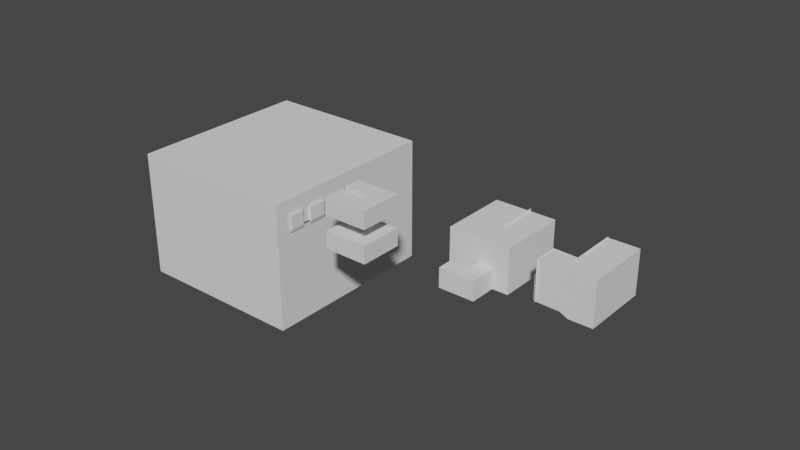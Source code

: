# Source: map01.blend  (saved by Blender 2.90.8; exported with 4.5.12 LTS)
import bpy
from mathutils import Matrix  # noqa: F401  (used for matrix-valued properties, if any)

bpy.ops.wm.read_factory_settings(use_empty=True)
scene = bpy.context.scene
scene.name = 'Scene'

# ---- collections
col_collection = bpy.data.collections.new('Collection'); scene.collection.children.link(col_collection)
col_world_main = bpy.data.collections.new('world.main'); scene.collection.children.link(col_world_main)
col_world_atjaro = bpy.data.collections.new('world.atjaro'); scene.collection.children.link(col_world_atjaro)
col_world_forg1 = bpy.data.collections.new('world.forg1'); scene.collection.children.link(col_world_forg1)
col_world_forg2 = bpy.data.collections.new('world.forg2'); scene.collection.children.link(col_world_forg2)
col_world_car1 = bpy.data.collections.new('world.car1'); scene.collection.children.link(col_world_car1)
col_world_car2 = bpy.data.collections.new('world.car2'); scene.collection.children.link(col_world_car2)

# ---- world
world_world = bpy.data.worlds.new('World'); scene.world = world_world
world_world.use_nodes = True; world_world.node_tree.nodes.clear()
_N = world_world.node_tree.nodes; _L = world_world.node_tree.links
n0 = _N.new('ShaderNodeOutputWorld'); n0.name = 'World Output'; n0.location = (300, 300)
n1 = _N.new('ShaderNodeBackground'); n1.name = 'Background'; n1.location = (10, 300)
n1.inputs[0].default_value = (0.05088, 0.05088, 0.05088, 1.0)
_L.new(n1.outputs[0], n0.inputs[0])
n0.is_active_output = True
world_world.color = (0.05088, 0.05088, 0.05088)
world_world.use_sun_shadow = False
world_world.sun_shadow_jitter_overblur = 0.0

# ---- meshes
me_cube_001 = bpy.data.meshes.new('Cube.001')
me_cube_001.from_pydata([(-1.0, -1.0, -1.0), (-1.0, -1.0, 0.4776), (-1.0, 0.07419, -1.0), (-1.0, 0.07419, 0.4776), (1.0, -1.0, -1.0), (1.0, -1.0, 0.4776), (1.0, 0.07419, -1.0), (1.0, 0.07419, 0.4776), (-1.0, -1.0, -0.8), (-1.0, 0.07419, -0.8), (1.0, 0.07419, -0.8), (1.0, -1.0, -0.8), (-1.0, -0.02581, -1.0), (-1.0, -0.02581, 0.4776), (1.0, -0.02581, -1.0), (1.0, -0.02581, 0.4776), (1.0, -0.02581, -0.8), (-1.0, -0.02581, -0.8), (-1.0, -0.1208, -1.0), (1.0, -0.1208, 0.4776), (1.0, -0.1208, -0.8), (-1.0, -0.1208, 0.4776), (1.0, -0.1208, -1.0), (-1.0, -0.1208, -0.8), (-1.029, -0.1215, -0.7972), (-1.029, -0.02653, -0.7972), (-1.029, -0.02653, -0.9972), (-1.029, -0.1215, -0.9972), (-1.0, -0.9098, -1.0), (1.0, -0.9098, 0.4776), (1.0, -0.9098, -0.8), (-1.0, -0.9098, 0.4776), (1.0, -0.9098, -1.0), (-1.0, -0.9098, -0.8), (-1.0, -0.824, 0.4776), (1.0, -0.824, -1.0), (-1.0, -0.824, -0.8), (-1.0, -0.824, -1.0), (1.0, -0.824, 0.4776), (1.0, -0.824, -0.8), (-1.0, -1.0, 0.2976), (-1.0, 0.07419, 0.2976), (1.0, 0.07419, 0.2976), (1.0, -1.0, 0.2976), (1.0, -0.02581, 0.2976), (-1.0, -0.02581, 0.2976), (-1.0, -0.1208, 0.2976), (1.0, -0.1208, 0.2976), (-1.0, -0.9098, 0.2976), (1.0, -0.9098, 0.2976), (1.0, -0.824, 0.2976), (-1.0, -0.824, 0.2976), (-1.0, 0.07419, 0.1356), (1.0, 0.07419, 0.1356), (1.0, -1.0, 0.1356), (1.0, -0.02581, 0.1356), (-1.0, -0.02581, 0.1356), (-1.0, -0.1208, 0.1356), (1.0, -0.1208, 0.1356), (-1.0, -0.9098, 0.1356), (1.0, -0.9098, 0.1356), (1.0, -0.824, 0.1356), (-1.0, -0.824, 0.1356), (-1.0, -1.0, 0.1356), (1.027, -0.824, 0.2976), (1.027, -0.9098, 0.2976), (1.027, -0.9098, 0.1356), (1.027, -0.824, 0.1356), (-1.0, 0.07419, 0.1183), (1.0, 0.07419, 0.1183), (1.0, -1.0, 0.1183), (1.0, -0.02581, 0.1183), (-1.0, -0.02581, 0.1183), (-1.0, -0.1208, 0.1183), (1.0, -0.1208, 0.1183), (-1.0, -0.9098, 0.1183), (1.0, -0.9098, 0.1183), (1.0, -0.824, 0.1183), (-1.0, -0.824, 0.1183), (-1.0, -1.0, 0.1183), (0.6, -0.824, 0.1356), (0.6, -0.9098, 0.1356), (0.6, -0.9098, 0.1183), (0.6, -0.824, 0.1183), (1.0, -0.673, 0.1356), (1.0, -0.673, 0.1183), (0.6, -0.673, 0.1356), (0.6, -0.673, 0.1183), (1.0, -0.6724, 0.1183), (1.0, -0.6724, 0.1356), (1.0, -0.6724, 0.2976), (1.0, -0.6724, -0.8), (1.0, -0.6724, 0.4776), (-1.0, -0.6724, -1.0), (-1.0, -0.6724, 0.1183), (-1.0, -0.6724, 0.1356), (-1.0, -0.6724, 0.2976), (-1.0, -0.6724, -0.8), (1.0, -0.6724, -1.0), (-1.0, -0.6724, 0.4776), (-1.0, -0.772, 0.4776), (1.0, -0.772, -1.0), (-1.0, -0.772, -0.8), (-1.0, -0.772, 0.2976), (-1.0, -0.772, 0.1356), (-1.0, -0.772, 0.1183), (-1.0, -0.772, -1.0), (1.0, -0.772, 0.4776), (1.0, -0.772, -0.8), (1.0, -0.772, 0.2976), (1.0, -0.772, 0.1356), (1.0, -0.772, 0.1183), (1.033, -0.6724, 0.1356), (1.033, -0.6724, 0.2976), (1.033, -0.772, 0.2976), (1.033, -0.772, 0.1356), (1.0, -0.6724, 0.1183), (1.0, -0.6724, 0.1356), (1.0, -0.6724, 0.2976), (1.0, -0.6724, -0.8), (1.0, -0.6724, 0.4776), (-1.0, -0.6724, -1.0), (-1.0, -0.6724, 0.1183), (-1.0, -0.6724, 0.1356), (-1.0, -0.6724, 0.2976), (-1.0, -0.6724, -0.8), (1.0, -0.6724, -1.0), (-1.0, -0.6724, 0.4776), (-1.0, -0.772, 0.4776), (1.0, -0.772, -1.0), (-1.0, -0.772, -0.8), (-1.0, -0.772, 0.2976), (-1.0, -0.772, 0.1356), (-1.0, -0.772, 0.1183), (-1.0, -0.772, -1.0), (1.0, -0.772, 0.4776), (1.0, -0.772, -0.8), (1.0, -0.772, 0.2976), (1.0, -0.772, 0.1356), (1.0, -0.772, 0.1183), (1.033, -0.6724, 0.1356), (1.033, -0.6724, 0.2976), (1.033, -0.772, 0.2976), (1.033, -0.772, 0.1356), (-1.023, -0.772, 0.1356), (-1.023, -0.6724, 0.1356), (-1.023, -0.772, 0.2976), (-1.023, -0.6724, 0.2976)], [], [(45, 13, 3, 41), (41, 3, 7, 42), (49, 29, 5, 43), (43, 5, 1, 40), (28, 32, 4, 0), (29, 31, 1, 5), (4, 11, 8, 0), (32, 30, 11, 4), (2, 9, 10, 6), (12, 17, 9, 2), (12, 18, 27, 26), (6, 10, 16, 14), (7, 3, 13, 15), (2, 6, 14, 12), (42, 7, 15, 44), (46, 21, 13, 45), (99, 21, 46, 96), (14, 16, 20, 22), (15, 13, 21, 19), (12, 14, 22, 18), (44, 15, 19, 47), (27, 24, 25, 26), (18, 23, 24, 27), (17, 12, 26, 25), (23, 17, 25, 24), (0, 8, 33, 28), (40, 1, 31, 48), (35, 39, 30, 32), (38, 34, 31, 29), (37, 35, 32, 28), (50, 38, 29, 49), (28, 33, 36, 37), (48, 31, 34, 51), (59, 48, 51, 62), (61, 50, 64, 67), (63, 40, 48, 59), (55, 44, 47, 58), (97, 23, 18, 93), (57, 46, 45, 56), (53, 42, 44, 55), (54, 43, 40, 63), (60, 49, 43, 54), (52, 41, 42, 53), (56, 45, 41, 52), (72, 56, 52, 68), (68, 52, 53, 69), (76, 60, 54, 70), (70, 54, 63, 79), (69, 53, 55, 71), (73, 57, 56, 72), (96, 46, 57, 95), (71, 55, 58, 74), (79, 63, 59, 75), (60, 76, 82, 81), (75, 59, 62, 78), (67, 64, 65, 66), (50, 49, 65, 64), (60, 61, 67, 66), (49, 60, 66, 65), (83, 80, 81, 82), (61, 60, 81, 80), (61, 80, 86, 84), (76, 77, 83, 82), (39, 77, 76, 30), (79, 75, 33, 8), (16, 71, 74, 20), (95, 57, 73, 94), (23, 73, 72, 17), (10, 69, 71, 16), (11, 70, 79, 8), (30, 76, 70, 11), (9, 68, 69, 10), (17, 72, 68, 9), (92, 90, 47, 19), (50, 109, 107, 38), (101, 35, 37, 106), (91, 98, 22, 20), (90, 89, 58, 47), (89, 88, 74, 58), (88, 91, 20, 74), (33, 75, 78, 36), (94, 73, 23, 97), (85, 84, 86, 87), (80, 83, 87, 86), (83, 77, 85, 87), (77, 61, 84, 85), (39, 108, 111, 77), (77, 111, 110, 61), (61, 110, 109, 50), (35, 101, 108, 39), (100, 34, 38, 107), (62, 104, 105, 78), (51, 103, 104, 62), (36, 102, 106, 37), (34, 100, 103, 51), (21, 99, 92, 19), (22, 98, 93, 18), (78, 105, 102, 36), (89, 90, 113, 112), (109, 110, 115, 114), (135, 137, 118, 120), (136, 129, 126, 119), (126, 129, 134, 121), (127, 128, 135, 120), (142, 143, 140, 141), (128, 127, 124, 131), (130, 125, 121, 134), (132, 131, 146, 144), (132, 123, 122, 133), (118, 137, 142, 141), (138, 139, 116, 117), (139, 136, 119, 116), (133, 122, 125, 130), (138, 117, 140, 143), (146, 147, 145, 144), (123, 132, 144, 145), (124, 123, 145, 147), (131, 124, 147, 146)])
_uv = me_cube_001.uv_layers.new(name='UVMap')
_uv.uv.foreach_set('vector', [0.6025, 0.2375, 0.625, 0.2375, 0.625, 0.25, 0.6025, 0.25, 0.6025, 0.25, 0.625, 0.25, 0.625, 0.5, 0.6025, 0.5, 0.6025, 0.7387, 0.625, 0.7387, 0.625, 0.75, 0.6025, 0.75, 0.6025, 0.75, 0.625, 0.75, 0.625, 1.0, 0.6025, 1.0, 0.125, 0.7387, 0.375, 0.7387, 0.375, 0.75, 0.125, 0.75, 0.625, 0.7387, 0.875, 0.7387, 0.875, 0.75, 0.625, 0.75, 0.375, 0.75, 0.4, 0.75, 0.4, 1.0, 0.375, 1.0, 0.375, 0.7387, 0.4, 0.7387, 0.4, 0.75, 0.375, 0.75, 0.375, 0.25, 0.4, 0.25, 0.4, 0.5, 0.375, 0.5, 0.375, 0.2375, 0.4, 0.2375, 0.4, 0.25, 0.375, 0.25, 0.125, 0.5125, 0.125, 0.5244, 0.125, 0.5244, 0.125, 0.5125, 0.375, 0.5, 0.4, 0.5, 0.4, 0.5125, 0.375, 0.5125, 0.625, 0.5, 0.875, 0.5, 0.875, 0.5125, 0.625, 0.5125, 0.125, 0.5, 0.375, 0.5, 0.375, 0.5125, 0.125, 0.5125, 0.6025, 0.5, 0.625, 0.5, 0.625, 0.5125, 0.6025, 0.5125, 0.6025, 0.2256, 0.625, 0.2256, 0.625, 0.2375, 0.6025, 0.2375, 0.625, 0.1386, 0.625, 0.2256, 0.6025, 0.2256, 0.6025, 0.1386, 0.375, 0.5125, 0.4, 0.5125, 0.4, 0.5244, 0.375, 0.5244, 0.625, 0.5125, 0.875, 0.5125, 0.875, 0.5244, 0.625, 0.5244, 0.125, 0.5125, 0.375, 0.5125, 0.375, 0.5244, 0.125, 0.5244, 0.6025, 0.5125, 0.625, 0.5125, 0.625, 0.5244, 0.6025, 0.5244, 0.375, 0.2256, 0.4, 0.2256, 0.4, 0.2375, 0.375, 0.2375, 0.375, 0.2256, 0.4, 0.2256, 0.4, 0.2256, 0.375, 0.2256, 0.4, 0.2375, 0.375, 0.2375, 0.375, 0.2375, 0.4, 0.2375, 0.4, 0.2256, 0.4, 0.2375, 0.4, 0.2375, 0.4, 0.2256, 0.375, 0.0, 0.4, 0.0, 0.4, 0.01128, 0.375, 0.01128, 0.6025, 0.0, 0.625, 0.0, 0.625, 0.01128, 0.6025, 0.01128, 0.375, 0.728, 0.4, 0.728, 0.4, 0.7387, 0.375, 0.7387, 0.625, 0.728, 0.875, 0.728, 0.875, 0.7387, 0.625, 0.7387, 0.125, 0.728, 0.375, 0.728, 0.375, 0.7387, 0.125, 0.7387, 0.6025, 0.728, 0.625, 0.728, 0.625, 0.7387, 0.6025, 0.7387, 0.375, 0.01128, 0.4, 0.01128, 0.4, 0.022, 0.375, 0.022, 0.6025, 0.01128, 0.625, 0.01128, 0.625, 0.022, 0.6025, 0.022, 0.5822, 0.01128, 0.6025, 0.01128, 0.6025, 0.022, 0.5822, 0.022, 0.5822, 0.728, 0.6025, 0.728, 0.6025, 0.728, 0.5822, 0.728, 0.5822, 0.0, 0.6025, 0.0, 0.6025, 0.01128, 0.5822, 0.01128, 0.5822, 0.5125, 0.6025, 0.5125, 0.6025, 0.5244, 0.5822, 0.5244, 0.4, 0.1386, 0.4, 0.2256, 0.375, 0.2256, 0.375, 0.1386, 0.5822, 0.2256, 0.6025, 0.2256, 0.6025, 0.2375, 0.5822, 0.2375, 0.5822, 0.5, 0.6025, 0.5, 0.6025, 0.5125, 0.5822, 0.5125, 0.5822, 0.75, 0.6025, 0.75, 0.6025, 1.0, 0.5822, 1.0, 0.5822, 0.7387, 0.6025, 0.7387, 0.6025, 0.75, 0.5822, 0.75, 0.5822, 0.25, 0.6025, 0.25, 0.6025, 0.5, 0.5822, 0.5, 0.5822, 0.2375, 0.6025, 0.2375, 0.6025, 0.25, 0.5822, 0.25, 0.5801, 0.2375, 0.5822, 0.2375, 0.5822, 0.25, 0.5801, 0.25, 0.5801, 0.25, 0.5822, 0.25, 0.5822, 0.5, 0.5801, 0.5, 0.5801, 0.7387, 0.5822, 0.7387, 0.5822, 0.75, 0.5801, 0.75, 0.5801, 0.75, 0.5822, 0.75, 0.5822, 1.0, 0.5801, 1.0, 0.5801, 0.5, 0.5822, 0.5, 0.5822, 0.5125, 0.5801, 0.5125, 0.5801, 0.2256, 0.5822, 0.2256, 0.5822, 0.2375, 0.5801, 0.2375, 0.6025, 0.1386, 0.6025, 0.2256, 0.5822, 0.2256, 0.5822, 0.1386, 0.5801, 0.5125, 0.5822, 0.5125, 0.5822, 0.5244, 0.5801, 0.5244, 0.5801, 0.0, 0.5822, 0.0, 0.5822, 0.01128, 0.5801, 0.01128, 0.5822, 0.7387, 0.5801, 0.7387, 0.5801, 0.7387, 0.5822, 0.7387, 0.5801, 0.01128, 0.5822, 0.01128, 0.5822, 0.022, 0.5801, 0.022, 0.5822, 0.728, 0.6025, 0.728, 0.6025, 0.7387, 0.5822, 0.7387, 0.6025, 0.728, 0.6025, 0.7387, 0.6025, 0.7387, 0.6025, 0.728, 0.5822, 0.7387, 0.5822, 0.728, 0.5822, 0.728, 0.5822, 0.7387, 0.6025, 0.7387, 0.5822, 0.7387, 0.5822, 0.7387, 0.6025, 0.7387, 0.5801, 0.728, 0.5822, 0.728, 0.5822, 0.7387, 0.5801, 0.7387, 0.5822, 0.728, 0.5822, 0.7387, 0.5822, 0.7387, 0.5822, 0.728, 0.5822, 0.728, 0.5822, 0.728, 0.5822, 0.728, 0.5822, 0.728, 0.5801, 0.7387, 0.5801, 0.728, 0.5801, 0.728, 0.5801, 0.7387, 0.4, 0.728, 0.5801, 0.728, 0.5801, 0.7387, 0.4, 0.7387, 0.5801, 0.0, 0.5801, 0.01128, 0.4, 0.01128, 0.4, 0.0, 0.4, 0.5125, 0.5801, 0.5125, 0.5801, 0.5244, 0.4, 0.5244, 0.5822, 0.1386, 0.5822, 0.2256, 0.5801, 0.2256, 0.5801, 0.1386, 0.4, 0.2256, 0.5801, 0.2256, 0.5801, 0.2375, 0.4, 0.2375, 0.4, 0.5, 0.5801, 0.5, 0.5801, 0.5125, 0.4, 0.5125, 0.4, 0.75, 0.5801, 0.75, 0.5801, 1.0, 0.4, 1.0, 0.4, 0.7387, 0.5801, 0.7387, 0.5801, 0.75, 0.4, 0.75, 0.4, 0.25, 0.5801, 0.25, 0.5801, 0.5, 0.4, 0.5, 0.4, 0.2375, 0.5801, 0.2375, 0.5801, 0.25, 0.4, 0.25, 0.625, 0.6114, 0.6025, 0.6114, 0.6025, 0.5244, 0.625, 0.5244, 0.6025, 0.728, 0.6025, 0.6985, 0.625, 0.6985, 0.625, 0.728, 0.375, 0.6985, 0.375, 0.728, 0.125, 0.728, 0.125, 0.6985, 0.4, 0.6114, 0.375, 0.6114, 0.375, 0.5244, 0.4, 0.5244, 0.6025, 0.6114, 0.5822, 0.6114, 0.5822, 0.5244, 0.6025, 0.5244, 0.5822, 0.6114, 0.5801, 0.6114, 0.5801, 0.5244, 0.5822, 0.5244, 0.5801, 0.6114, 0.4, 0.6114, 0.4, 0.5244, 0.5801, 0.5244, 0.4, 0.01128, 0.5801, 0.01128, 0.5801, 0.022, 0.4, 0.022, 0.5801, 0.1386, 0.5801, 0.2256, 0.4, 0.2256, 0.4, 0.1386, 0.5801, 0.728, 0.5822, 0.728, 0.5822, 0.728, 0.5801, 0.728, 0.5822, 0.728, 0.5801, 0.728, 0.5801, 0.728, 0.5822, 0.728, 0.5801, 0.728, 0.5801, 0.728, 0.5801, 0.728, 0.5801, 0.728, 0.5801, 0.728, 0.5822, 0.728, 0.5822, 0.728, 0.5801, 0.728, 0.4, 0.728, 0.4, 0.6985, 0.5801, 0.6985, 0.5801, 0.728, 0.5801, 0.728, 0.5801, 0.6985, 0.5822, 0.6985, 0.5822, 0.728, 0.5822, 0.728, 0.5822, 0.6985, 0.6025, 0.6985, 0.6025, 0.728, 0.375, 0.728, 0.375, 0.6985, 0.4, 0.6985, 0.4, 0.728, 0.875, 0.6985, 0.875, 0.728, 0.625, 0.728, 0.625, 0.6985, 0.5822, 0.022, 0.5822, 0.05152, 0.5801, 0.05152, 0.5801, 0.022, 0.6025, 0.022, 0.6025, 0.05152, 0.5822, 0.05152, 0.5822, 0.022, 0.4, 0.022, 0.4, 0.05152, 0.375, 0.05152, 0.375, 0.022, 0.625, 0.022, 0.625, 0.05152, 0.6025, 0.05152, 0.6025, 0.022, 0.875, 0.5244, 0.875, 0.6114, 0.625, 0.6114, 0.625, 0.5244, 0.375, 0.5244, 0.375, 0.6114, 0.125, 0.6114, 0.125, 0.5244, 0.5801, 0.022, 0.5801, 0.05152, 0.4, 0.05152, 0.4, 0.022, 0.5822, 0.6114, 0.6025, 0.6114, 0.6025, 0.6114, 0.5822, 0.6114, 0.6025, 0.6985, 0.5822, 0.6985, 0.5822, 0.6985, 0.6025, 0.6985, 0.625, 0.6985, 0.6025, 0.6985, 0.6025, 0.6114, 0.625, 0.6114, 0.4, 0.6985, 0.375, 0.6985, 0.375, 0.6114, 0.4, 0.6114, 0.375, 0.6114, 0.375, 0.6985, 0.125, 0.6985, 0.125, 0.6114, 0.875, 0.6114, 0.875, 0.6985, 0.625, 0.6985, 0.625, 0.6114, 0.6025, 0.6985, 0.5822, 0.6985, 0.5822, 0.6114, 0.6025, 0.6114, 0.625, 0.05152, 0.625, 0.1386, 0.6025, 0.1386, 0.6025, 0.05152, 0.4, 0.05152, 0.4, 0.1386, 0.375, 0.1386, 0.375, 0.05152, 0.0, 0.0, 0.0, 0.0, 0.0, 0.0, 0.0, 0.0, 0.5822, 0.05152, 0.5822, 0.1386, 0.5801, 0.1386, 0.5801, 0.05152, 0.6025, 0.6114, 0.6025, 0.6985, 0.6025, 0.6985, 0.6025, 0.6114, 0.5822, 0.6985, 0.5801, 0.6985, 0.5801, 0.6114, 0.5822, 0.6114, 0.5801, 0.6985, 0.4, 0.6985, 0.4, 0.6114, 0.5801, 0.6114, 0.5801, 0.05152, 0.5801, 0.1386, 0.4, 0.1386, 0.4, 0.05152, 0.5822, 0.6985, 0.5822, 0.6114, 0.5822, 0.6114, 0.5822, 0.6985, 0.6025, 0.05152, 0.6025, 0.1386, 0.5822, 0.1386, 0.5822, 0.05152, 0.5822, 0.1386, 0.5822, 0.05152, 0.5822, 0.05152, 0.5822, 0.1386, 0.0, 0.0, 0.0, 0.0, 0.0, 0.0, 0.0, 0.0, 0.6025, 0.05152, 0.6025, 0.1386, 0.6025, 0.1386, 0.6025, 0.05152])
me_cube_001.use_remesh_fix_poles = True
me_cube_001.use_remesh_preserve_attributes = False
me_cube_001.use_mirror_vertex_groups = False
me_cube_001.update()
me_plane = bpy.data.meshes.new('Plane')
me_plane.from_pydata([(-1.0, -1.0, 0.0), (1.0, -1.0, 0.0), (-1.0, 1.0, 0.0), (1.0, 1.0, 0.0)], [], [(0, 1, 3, 2)])
_uv = me_plane.uv_layers.new(name='UVMap')
_uv.uv.foreach_set('vector', [0.0, 0.0, 1.0, 0.0, 1.0, 1.0, 0.0, 1.0])
me_plane.use_remesh_fix_poles = True
me_plane.use_remesh_preserve_attributes = False
me_plane.use_mirror_vertex_groups = False
me_plane.update()
me_plane_001 = bpy.data.meshes.new('Plane.001')
me_plane_001.from_pydata([(-1.0, -1.0, 0.0), (1.0, -1.0, 0.0), (-1.0, 1.0, 0.0), (1.0, 1.0, 0.0)], [], [(0, 1, 3, 2)])
_uv = me_plane_001.uv_layers.new(name='UVMap')
_uv.uv.foreach_set('vector', [0.0, 0.0, 1.0, 0.0, 1.0, 1.0, 0.0, 1.0])
me_plane_001.use_remesh_fix_poles = True
me_plane_001.use_remesh_preserve_attributes = False
me_plane_001.use_mirror_vertex_groups = False
me_plane_001.update()
me_plane_002 = bpy.data.meshes.new('Plane.002')
me_plane_002.from_pydata([(-1.0, -1.0, 0.0), (1.0, -1.0, 0.0), (-1.0, 1.0, 0.0), (1.0, 1.0, 0.0)], [], [(0, 1, 3, 2)])
_uv = me_plane_002.uv_layers.new(name='UVMap')
_uv.uv.foreach_set('vector', [0.0, 0.0, 1.0, 0.0, 1.0, 1.0, 0.0, 1.0])
me_plane_002.use_remesh_fix_poles = True
me_plane_002.use_remesh_preserve_attributes = False
me_plane_002.use_mirror_vertex_groups = False
me_plane_002.update()
me_plane_013 = bpy.data.meshes.new('Plane.013')
me_plane_013.from_pydata([(-1.0, -1.0, 0.0), (1.0, -1.0, 0.0), (-1.0, 1.0, 0.0), (1.0, 1.0, 0.0)], [], [(0, 1, 3, 2)])
_uv = me_plane_013.uv_layers.new(name='UVMap')
_uv.uv.foreach_set('vector', [0.0, 0.0, 1.0, 0.0, 1.0, 1.0, 0.0, 1.0])
me_plane_013.use_remesh_fix_poles = True
me_plane_013.use_remesh_preserve_attributes = False
me_plane_013.use_mirror_vertex_groups = False
me_plane_013.update()
me_cube = bpy.data.meshes.new('Cube')
me_cube.from_pydata([(-1.0, -1.0, -1.0), (-1.0, -1.0, 1.0), (-1.0, 1.0, -1.0), (-1.0, 1.0, 1.0), (1.0, -1.0, -1.0), (1.0, -1.0, 1.0), (1.0, 1.0, -1.0), (1.0, 1.0, 1.0), (-1.0, -1.0, -1.0), (-1.0, -1.0, 1.0), (1.0, -1.0, -1.0), (1.0, -1.0, 1.0), (-1.0, -9.061, -2.949), (-1.0, -9.061, -0.9491), (1.0, -9.061, -0.9491), (1.0, -9.061, -2.949), (-1.0, -11.06, -2.949), (-1.0, -11.06, -0.9491), (1.0, -11.06, -0.9491), (1.0, -11.06, -2.949), (-1.59, -9.061, -2.949), (-1.59, -9.061, -0.9491), (-1.59, -11.06, -2.949), (-1.59, -11.06, -0.9491), (1.39, 1.0, 1.0), (1.39, 1.0, -1.0), (1.39, -1.0, -1.0), (1.39, -1.0, 1.0)], [], [(0, 1, 3, 2), (2, 3, 7, 6), (7, 5, 27, 24), (14, 13, 17, 18), (2, 6, 4, 0), (7, 3, 1, 5), (10, 8, 9, 11), (11, 9, 13, 14), (10, 11, 14, 15), (8, 10, 15, 12), (9, 8, 12, 13), (19, 18, 17, 16), (15, 14, 18, 19), (12, 15, 19, 16), (17, 13, 21, 23), (21, 20, 22, 23), (16, 17, 23, 22), (12, 16, 22, 20), (13, 12, 20, 21), (25, 24, 27, 26), (6, 7, 24, 25), (5, 4, 26, 27), (4, 6, 25, 26)])
_uv = me_cube.uv_layers.new(name='UVMap')
_uv.uv.foreach_set('vector', [0.375, 0.0, 0.625, 0.0, 0.625, 0.25, 0.375, 0.25, 0.375, 0.25, 0.625, 0.25, 0.625, 0.5, 0.375, 0.5, 0.625, 0.5, 0.625, 0.75, 0.625, 0.75, 0.625, 0.5, 0.625, 0.75, 0.625, 1.0, 0.625, 1.0, 0.625, 0.75, 0.125, 0.5, 0.375, 0.5, 0.375, 0.75, 0.125, 0.75, 0.625, 0.5, 0.875, 0.5, 0.875, 0.75, 0.625, 0.75, 0.375, 0.75, 0.375, 1.0, 0.625, 1.0, 0.625, 0.75, 0.625, 0.75, 0.625, 1.0, 0.625, 1.0, 0.625, 0.75, 0.375, 0.75, 0.625, 0.75, 0.625, 0.75, 0.375, 0.75, 0.375, 1.0, 0.375, 0.75, 0.375, 0.75, 0.375, 1.0, 0.625, 1.0, 0.375, 1.0, 0.375, 1.0, 0.625, 1.0, 0.375, 0.75, 0.625, 0.75, 0.625, 1.0, 0.375, 1.0, 0.375, 0.75, 0.625, 0.75, 0.625, 0.75, 0.375, 0.75, 0.375, 1.0, 0.375, 0.75, 0.375, 0.75, 0.375, 1.0, 0.625, 1.0, 0.625, 1.0, 0.625, 1.0, 0.625, 1.0, 0.625, 1.0, 0.375, 1.0, 0.375, 1.0, 0.625, 1.0, 0.375, 1.0, 0.625, 1.0, 0.625, 1.0, 0.375, 1.0, 0.375, 1.0, 0.375, 1.0, 0.375, 1.0, 0.375, 1.0, 0.625, 1.0, 0.375, 1.0, 0.375, 1.0, 0.625, 1.0, 0.375, 0.5, 0.625, 0.5, 0.625, 0.75, 0.375, 0.75, 0.375, 0.5, 0.625, 0.5, 0.625, 0.5, 0.375, 0.5, 0.0, 0.0, 0.0, 0.0, 0.0, 0.0, 0.0, 0.0, 0.375, 0.75, 0.375, 0.5, 0.375, 0.5, 0.375, 0.75])
me_cube.use_remesh_fix_poles = True
me_cube.use_remesh_preserve_attributes = False
me_cube.use_mirror_vertex_groups = False
me_cube.update()
me_plane_007 = bpy.data.meshes.new('Plane.007')
me_plane_007.from_pydata([(-1.0, -1.0, 0.0), (1.0, -1.0, 0.0), (-1.0, 1.0, 0.0), (1.0, 1.0, 0.0)], [], [(0, 1, 3, 2)])
_uv = me_plane_007.uv_layers.new(name='UVMap')
_uv.uv.foreach_set('vector', [0.0, 0.0, 1.0, 0.0, 1.0, 1.0, 0.0, 1.0])
me_plane_007.use_remesh_fix_poles = True
me_plane_007.use_remesh_preserve_attributes = False
me_plane_007.use_mirror_vertex_groups = False
me_plane_007.update()
me_plane_008 = bpy.data.meshes.new('Plane.008')
me_plane_008.from_pydata([(-1.0, -1.0, 0.0), (1.0, -1.0, 0.0), (-1.0, 1.0, 0.0), (1.0, 1.0, 0.0)], [], [(0, 1, 3, 2)])
_uv = me_plane_008.uv_layers.new(name='UVMap')
_uv.uv.foreach_set('vector', [0.0, 0.0, 1.0, 0.0, 1.0, 1.0, 0.0, 1.0])
me_plane_008.use_remesh_fix_poles = True
me_plane_008.use_remesh_preserve_attributes = False
me_plane_008.use_mirror_vertex_groups = False
me_plane_008.update()
me_cube_002 = bpy.data.meshes.new('Cube.002')
me_cube_002.from_pydata([(-1.0, -1.0, -1.0), (-1.0, -1.0, 1.0), (-1.0, 1.0, -1.0), (-1.0, 1.0, 1.0), (2.0, -1.0, -1.0), (2.0, -1.0, 1.0), (2.0, 1.0, -1.0), (2.0, 1.0, 1.0), (4.0, 1.0, 1.0), (4.0, 1.0, -1.0), (4.0, -1.0, -1.0), (4.0, -1.0, 1.0), (2.0, -4.0, 1.0), (2.0, -4.0, -1.0), (4.0, -4.0, 1.0), (4.0, -4.0, -1.0), (2.0, -2.0, 1.0), (4.0, -2.0, 1.0), (4.0, -2.0, -1.0), (2.0, -2.0, -1.0), (-1.0, -4.0, 1.0), (-1.0, -4.0, -1.0), (-1.0, -2.0, 1.0), (-1.0, -2.0, -1.0), (1.0, -2.0, -1.0), (1.0, -2.0, 1.0), (1.0, -4.0, 1.0), (1.0, -4.0, -1.0), (-1.0, -1.748, -1.0), (-1.0, -1.748, 1.0), (1.0, -1.748, -1.0), (1.0, -1.748, 1.0)], [], [(0, 1, 3, 2), (2, 3, 7, 6), (7, 5, 11, 8), (4, 5, 1, 0), (2, 6, 4, 0), (7, 3, 1, 5), (9, 8, 11, 10), (6, 7, 8, 9), (17, 16, 12, 14), (4, 6, 9, 10), (12, 13, 15, 14), (19, 18, 15, 13), (18, 17, 14, 15), (22, 25, 31, 29), (5, 4, 19, 16), (10, 11, 17, 18), (4, 10, 18, 19), (11, 5, 16, 17), (22, 23, 21, 20), (26, 25, 22, 20), (27, 26, 20, 21), (24, 27, 21, 23), (19, 13, 27, 24), (13, 12, 26, 27), (12, 16, 25, 26), (16, 19, 24, 25), (31, 30, 28, 29), (23, 22, 29, 28), (24, 23, 28, 30), (25, 24, 30, 31)])
_uv = me_cube_002.uv_layers.new(name='UVMap')
_uv.uv.foreach_set('vector', [0.375, 0.0, 0.625, 0.0, 0.625, 0.25, 0.375, 0.25, 0.375, 0.25, 0.625, 0.25, 0.625, 0.5, 0.375, 0.5, 0.625, 0.5, 0.625, 0.75, 0.625, 0.75, 0.625, 0.5, 0.375, 0.75, 0.625, 0.75, 0.625, 1.0, 0.375, 1.0, 0.125, 0.5, 0.375, 0.5, 0.375, 0.75, 0.125, 0.75, 0.625, 0.5, 0.875, 0.5, 0.875, 0.75, 0.625, 0.75, 0.375, 0.5, 0.625, 0.5, 0.625, 0.75, 0.375, 0.75, 0.375, 0.5, 0.625, 0.5, 0.625, 0.5, 0.375, 0.5, 0.625, 0.75, 0.625, 0.75, 0.625, 0.75, 0.625, 0.75, 0.375, 0.75, 0.375, 0.5, 0.375, 0.5, 0.375, 0.75, 0.625, 0.75, 0.375, 0.75, 0.375, 0.75, 0.625, 0.75, 0.375, 0.75, 0.375, 0.75, 0.375, 0.75, 0.375, 0.75, 0.375, 0.75, 0.625, 0.75, 0.625, 0.75, 0.375, 0.75, 0.625, 0.75, 0.625, 0.75, 0.625, 0.75, 0.625, 0.75, 0.625, 0.75, 0.375, 0.75, 0.375, 0.75, 0.625, 0.75, 0.375, 0.75, 0.625, 0.75, 0.625, 0.75, 0.375, 0.75, 0.375, 0.75, 0.375, 0.75, 0.375, 0.75, 0.375, 0.75, 0.625, 0.75, 0.625, 0.75, 0.625, 0.75, 0.625, 0.75, 0.625, 0.75, 0.375, 0.75, 0.375, 0.75, 0.625, 0.75, 0.625, 0.75, 0.625, 0.75, 0.625, 0.75, 0.625, 0.75, 0.375, 0.75, 0.625, 0.75, 0.625, 0.75, 0.375, 0.75, 0.375, 0.75, 0.375, 0.75, 0.375, 0.75, 0.375, 0.75, 0.375, 0.75, 0.375, 0.75, 0.375, 0.75, 0.375, 0.75, 0.375, 0.75, 0.625, 0.75, 0.625, 0.75, 0.375, 0.75, 0.625, 0.75, 0.625, 0.75, 0.625, 0.75, 0.625, 0.75, 0.625, 0.75, 0.375, 0.75, 0.375, 0.75, 0.625, 0.75, 0.625, 0.75, 0.375, 0.75, 0.375, 0.75, 0.625, 0.75, 0.375, 0.75, 0.625, 0.75, 0.625, 0.75, 0.375, 0.75, 0.375, 0.75, 0.375, 0.75, 0.375, 0.75, 0.375, 0.75, 0.625, 0.75, 0.375, 0.75, 0.375, 0.75, 0.625, 0.75])
me_cube_002.use_remesh_fix_poles = True
me_cube_002.use_remesh_preserve_attributes = False
me_cube_002.use_mirror_vertex_groups = False
me_cube_002.update()
me_plane_003 = bpy.data.meshes.new('Plane.003')
me_plane_003.from_pydata([(-1.0, -1.0, 0.0), (1.0, -1.0, 0.0), (-1.0, 1.0, 0.0), (1.0, 1.0, 0.0)], [], [(0, 1, 3, 2)])
_uv = me_plane_003.uv_layers.new(name='UVMap')
_uv.uv.foreach_set('vector', [0.0, 0.0, 1.0, 0.0, 1.0, 1.0, 0.0, 1.0])
me_plane_003.use_remesh_fix_poles = True
me_plane_003.use_remesh_preserve_attributes = False
me_plane_003.use_mirror_vertex_groups = False
me_plane_003.update()
me_plane_006 = bpy.data.meshes.new('Plane.006')
me_plane_006.from_pydata([(-1.0, -1.0, 0.0), (1.0, -1.0, 0.0), (-1.0, 1.0, 0.0), (1.0, 1.0, 0.0)], [], [(0, 1, 3, 2)])
_uv = me_plane_006.uv_layers.new(name='UVMap')
_uv.uv.foreach_set('vector', [0.0, 0.0, 1.0, 0.0, 1.0, 1.0, 0.0, 1.0])
me_plane_006.use_remesh_fix_poles = True
me_plane_006.use_remesh_preserve_attributes = False
me_plane_006.use_mirror_vertex_groups = False
me_plane_006.update()
me_cube_003 = bpy.data.meshes.new('Cube.003')
me_cube_003.from_pydata([(-1.0, -1.0, -1.0), (-1.0, -1.0, 1.0), (-1.0, 1.0, -1.0), (-1.0, 1.0, 1.0), (2.0, -1.0, -1.0), (2.0, -1.0, 1.0), (2.0, 1.0, -1.0), (2.0, 1.0, 1.0), (4.0, 1.0, 1.0), (4.0, 1.0, -1.0), (4.0, -1.0, -1.0), (4.0, -1.0, 1.0), (2.0, -4.0, 1.0), (2.0, -4.0, -1.0), (4.0, -4.0, 1.0), (4.0, -4.0, -1.0), (2.0, -2.0, 1.0), (4.0, -2.0, 1.0), (4.0, -2.0, -1.0), (2.0, -2.0, -1.0), (-1.0, -4.0, 1.0), (-1.0, -4.0, -1.0), (-1.0, -2.0, 1.0), (-1.0, -2.0, -1.0), (1.0, -2.0, -1.0), (1.0, -2.0, 1.0), (1.0, -4.0, 1.0), (1.0, -4.0, -1.0), (-1.0, -1.748, -1.0), (-1.0, -1.748, 1.0), (1.0, -1.748, -1.0), (1.0, -1.748, 1.0)], [], [(0, 1, 3, 2), (2, 3, 7, 6), (7, 5, 11, 8), (4, 5, 1, 0), (2, 6, 4, 0), (7, 3, 1, 5), (9, 8, 11, 10), (6, 7, 8, 9), (17, 16, 12, 14), (4, 6, 9, 10), (12, 13, 15, 14), (19, 18, 15, 13), (18, 17, 14, 15), (22, 25, 31, 29), (5, 4, 19, 16), (10, 11, 17, 18), (4, 10, 18, 19), (11, 5, 16, 17), (22, 23, 21, 20), (26, 25, 22, 20), (27, 26, 20, 21), (24, 27, 21, 23), (19, 13, 27, 24), (13, 12, 26, 27), (12, 16, 25, 26), (16, 19, 24, 25), (31, 30, 28, 29), (23, 22, 29, 28), (24, 23, 28, 30), (25, 24, 30, 31)])
_uv = me_cube_003.uv_layers.new(name='UVMap')
_uv.uv.foreach_set('vector', [0.375, 0.0, 0.625, 0.0, 0.625, 0.25, 0.375, 0.25, 0.375, 0.25, 0.625, 0.25, 0.625, 0.5, 0.375, 0.5, 0.625, 0.5, 0.625, 0.75, 0.625, 0.75, 0.625, 0.5, 0.375, 0.75, 0.625, 0.75, 0.625, 1.0, 0.375, 1.0, 0.125, 0.5, 0.375, 0.5, 0.375, 0.75, 0.125, 0.75, 0.625, 0.5, 0.875, 0.5, 0.875, 0.75, 0.625, 0.75, 0.375, 0.5, 0.625, 0.5, 0.625, 0.75, 0.375, 0.75, 0.375, 0.5, 0.625, 0.5, 0.625, 0.5, 0.375, 0.5, 0.625, 0.75, 0.625, 0.75, 0.625, 0.75, 0.625, 0.75, 0.375, 0.75, 0.375, 0.5, 0.375, 0.5, 0.375, 0.75, 0.625, 0.75, 0.375, 0.75, 0.375, 0.75, 0.625, 0.75, 0.375, 0.75, 0.375, 0.75, 0.375, 0.75, 0.375, 0.75, 0.375, 0.75, 0.625, 0.75, 0.625, 0.75, 0.375, 0.75, 0.625, 0.75, 0.625, 0.75, 0.625, 0.75, 0.625, 0.75, 0.625, 0.75, 0.375, 0.75, 0.375, 0.75, 0.625, 0.75, 0.375, 0.75, 0.625, 0.75, 0.625, 0.75, 0.375, 0.75, 0.375, 0.75, 0.375, 0.75, 0.375, 0.75, 0.375, 0.75, 0.625, 0.75, 0.625, 0.75, 0.625, 0.75, 0.625, 0.75, 0.625, 0.75, 0.375, 0.75, 0.375, 0.75, 0.625, 0.75, 0.625, 0.75, 0.625, 0.75, 0.625, 0.75, 0.625, 0.75, 0.375, 0.75, 0.625, 0.75, 0.625, 0.75, 0.375, 0.75, 0.375, 0.75, 0.375, 0.75, 0.375, 0.75, 0.375, 0.75, 0.375, 0.75, 0.375, 0.75, 0.375, 0.75, 0.375, 0.75, 0.375, 0.75, 0.625, 0.75, 0.625, 0.75, 0.375, 0.75, 0.625, 0.75, 0.625, 0.75, 0.625, 0.75, 0.625, 0.75, 0.625, 0.75, 0.375, 0.75, 0.375, 0.75, 0.625, 0.75, 0.625, 0.75, 0.375, 0.75, 0.375, 0.75, 0.625, 0.75, 0.375, 0.75, 0.625, 0.75, 0.625, 0.75, 0.375, 0.75, 0.375, 0.75, 0.375, 0.75, 0.375, 0.75, 0.375, 0.75, 0.625, 0.75, 0.375, 0.75, 0.375, 0.75, 0.625, 0.75])
me_cube_003.use_remesh_fix_poles = True
me_cube_003.use_remesh_preserve_attributes = False
me_cube_003.use_mirror_vertex_groups = False
me_cube_003.update()
me_plane_004 = bpy.data.meshes.new('Plane.004')
me_plane_004.from_pydata([(-1.0, -1.0, 0.0), (1.0, -1.0, 0.0), (-1.0, 1.0, 0.0), (1.0, 1.0, 0.0)], [], [(0, 1, 3, 2)])
_uv = me_plane_004.uv_layers.new(name='UVMap')
_uv.uv.foreach_set('vector', [0.0, 0.0, 1.0, 0.0, 1.0, 1.0, 0.0, 1.0])
me_plane_004.use_remesh_fix_poles = True
me_plane_004.use_remesh_preserve_attributes = False
me_plane_004.use_mirror_vertex_groups = False
me_plane_004.update()
me_plane_005 = bpy.data.meshes.new('Plane.005')
me_plane_005.from_pydata([(-1.0, -1.0, 0.0), (1.0, -1.0, 0.0), (-1.0, 1.0, 0.0), (1.0, 1.0, 0.0)], [], [(0, 1, 3, 2)])
_uv = me_plane_005.uv_layers.new(name='UVMap')
_uv.uv.foreach_set('vector', [0.0, 0.0, 1.0, 0.0, 1.0, 1.0, 0.0, 1.0])
me_plane_005.use_remesh_fix_poles = True
me_plane_005.use_remesh_preserve_attributes = False
me_plane_005.use_mirror_vertex_groups = False
me_plane_005.update()
me_cube_004 = bpy.data.meshes.new('Cube.004')
me_cube_004.from_pydata([(-1.0, -1.0, -1.0), (-1.0, -1.0, 1.0), (-1.0, 1.0, -1.0), (-1.0, 1.0, 1.0), (1.0, -1.0, -1.0), (2.376, 3.688, 3.506), (1.0, 1.0, -1.0), (2.376, 3.688, 1.0), (-0.6775, 1.0, -1.0), (-0.6775, 1.0, 1.0), (-0.6775, -1.0, -1.0), (-0.6775, -1.0, 1.0), (-0.6775, 1.0, 1.0), (2.376, -1.0, 3.506), (2.376, 1.0, 3.506), (-0.6775, -1.0, 1.0), (-0.6775, 1.0, 3.506), (1.0, 1.0, 3.506), (1.0, -1.0, 3.506), (-0.6775, -1.0, 3.506), (-0.6775, 3.688, 1.0), (1.0, 3.688, 1.0), (1.0, 3.688, -1.0), (-0.6775, 3.688, -1.0), (-0.6775, 3.688, 1.0), (1.0, 3.688, 1.0), (-0.6775, 3.688, 3.506), (1.0, 3.688, 3.506), (1.0, -3.26, 1.0), (1.0, -3.26, -1.0), (-0.6775, -3.26, -1.0), (-0.6775, -3.26, 1.0), (1.0, -3.26, 1.0), (-0.6775, -3.26, 1.0), (1.0, -3.26, 3.506), (-0.6775, -3.26, 3.506), (5.585, 3.688, 1.0), (5.585, 1.0, 1.0), (5.585, 1.0, 1.0), (5.585, 1.0, -1.0), (5.585, -1.0, -1.0), (5.585, -1.0, 1.0), (5.585, -3.26, 1.0), (5.585, 3.688, 1.0), (5.585, -1.0, 1.0), (5.585, -3.26, 1.0), (5.585, 1.0, 3.506), (5.585, -1.0, 3.506), (5.585, 3.688, -1.0), (5.585, 3.688, 3.506), (5.585, -3.26, -1.0), (5.585, -3.26, 3.506), (2.376, -3.26, 1.0), (2.376, 1.0, -1.0), (2.376, -3.26, 3.506), (2.376, -3.26, 1.0), (2.376, 3.688, -1.0), (2.376, 3.688, 1.0), (2.376, -3.26, -1.0), (2.376, -1.0, -1.0), (3.98, 3.688, 3.506), (3.98, -3.26, 1.0), (3.98, 1.0, -1.0), (3.98, -3.26, 1.0), (3.98, 3.688, 1.0), (3.98, -1.0, -1.0), (3.98, 1.0, 3.506), (3.98, -1.0, 3.506), (3.98, 3.688, 1.0), (3.98, -3.26, 3.506), (3.98, 3.688, -1.0), (3.98, -3.26, -1.0), (3.98, -6.007, -1.0), (2.376, -6.007, -1.0), (2.376, -6.007, 1.0), (3.98, -6.007, 1.0), (3.98, -4.633, -1.0), (2.376, -4.633, -1.0), (3.98, -4.633, 1.0), (2.376, -4.633, 1.0), (0.2986, -6.007, -1.0), (0.2986, -6.007, 1.0), (0.2986, -4.633, -1.0), (0.2986, -4.633, 1.0), (-1.0, 0.0, -1.0), (-1.0, 0.0, 1.0), (1.0, 0.0, -1.0), (-0.6775, 0.0, 1.0), (-0.6775, 0.0, -1.0), (-0.6775, 0.0, 1.0), (1.0, 0.0, 3.506), (-0.6775, 0.0, 3.506), (5.585, 0.0, -1.0), (5.585, 0.0, 1.0), (5.585, 0.0, 1.0), (5.585, 0.0, 3.506), (2.376, 0.0, 3.506), (2.376, 0.0, -1.0), (3.98, 0.0, 3.506), (3.98, 0.0, -1.0), (3.178, 1.0, 3.506), (3.178, -1.0, 3.506), (3.178, 3.688, 1.0), (3.178, -3.26, 3.506), (3.178, 3.688, -1.0), (3.178, -3.26, -1.0), (3.178, 3.688, 3.506), (3.178, -3.26, 1.0), (3.178, 1.0, -1.0), (3.178, -3.26, 1.0), (3.178, 3.688, 1.0), (3.178, -1.0, -1.0), (3.178, -6.007, -1.0), (3.178, -6.007, 1.0), (3.178, -4.633, 1.0), (3.178, -4.633, -1.0), (3.178, 0.0, -1.0), (3.178, 0.0, 3.506), (2.376, 0.0, 3.51), (2.376, -1.0, 3.51), (3.178, -1.0, 3.51), (3.178, 0.0, 3.51), (3.178, -1.0, 3.506), (2.376, -1.0, 3.506), (2.376, 0.0, 3.506), (3.178, 0.0, 3.506), (5.585, -1.0, 3.518), (3.98, -1.0, 3.518), (3.178, -1.0, 3.518)], [], [(84, 85, 3, 2), (6, 8, 23, 22), (64, 68, 36, 43), (10, 11, 1, 0), (88, 86, 4, 10), (87, 85, 1, 11), (61, 71, 50, 42), (84, 88, 10, 0), (10, 4, 29, 30), (2, 3, 9, 8), (89, 15, 19, 91), (87, 11, 15, 89), (68, 60, 49, 36), (19, 15, 33, 35), (90, 91, 19, 18), (62, 70, 48, 39), (63, 61, 42, 45), (99, 62, 39, 92), (23, 20, 21, 22), (21, 20, 24, 25), (25, 24, 26, 27), (8, 9, 20, 23), (16, 17, 27, 26), (69, 63, 45, 51), (9, 12, 24, 20), (12, 16, 26, 24), (29, 28, 31, 30), (31, 28, 32, 33), (33, 32, 34, 35), (18, 19, 35, 34), (15, 11, 31, 33), (70, 64, 43, 48), (71, 65, 40, 50), (11, 10, 30, 31), (92, 93, 41, 40), (46, 37, 36, 49), (93, 38, 37, 94), (94, 37, 46, 95), (41, 44, 45, 42), (37, 38, 43, 36), (38, 39, 48, 43), (44, 47, 51, 45), (40, 41, 42, 50), (67, 69, 51, 47), (98, 67, 47, 95), (60, 66, 46, 49), (27, 17, 14, 5), (90, 18, 13, 96), (18, 34, 54, 13), (29, 4, 59, 58), (22, 21, 57, 56), (34, 32, 55, 54), (86, 6, 53, 97), (32, 28, 52, 55), (6, 22, 56, 53), (25, 27, 5, 7), (28, 29, 58, 52), (21, 25, 7, 57), (106, 100, 66, 60), (117, 101, 67, 98), (101, 103, 69, 67), (105, 111, 65, 71), (104, 110, 64, 70), (103, 109, 63, 69), (116, 108, 62, 99), (109, 107, 61, 63), (108, 104, 70, 62), (102, 106, 60, 68), (115, 76, 72, 112), (110, 102, 68, 64), (113, 112, 72, 75), (76, 78, 75, 72), (79, 77, 82, 83), (114, 79, 74, 113), (107, 52, 79, 114), (52, 58, 77, 79), (71, 61, 78, 76), (105, 71, 76, 115), (83, 82, 80, 81), (74, 79, 83, 81), (77, 73, 80, 82), (73, 74, 81, 80), (111, 116, 99, 65), (100, 117, 98, 66), (4, 86, 97, 59), (17, 90, 96, 14), (66, 98, 95, 46), (44, 94, 95, 47), (41, 93, 94, 44), (39, 38, 93, 92), (65, 99, 92, 40), (17, 16, 91, 90), (9, 87, 89, 12), (12, 89, 91, 16), (2, 8, 88, 84), (9, 3, 85, 87), (8, 6, 86, 88), (0, 1, 85, 84), (14, 96, 117, 100), (97, 116, 121, 118), (58, 105, 115, 77), (61, 107, 114, 78), (78, 114, 113, 75), (74, 73, 112, 113), (57, 7, 102, 110), (77, 115, 112, 73), (7, 5, 106, 102), (53, 56, 104, 108), (55, 52, 107, 109), (97, 53, 108, 116), (54, 55, 109, 103), (56, 57, 110, 104), (58, 59, 111, 105), (13, 54, 103, 101), (13, 101, 122, 123), (5, 14, 100, 106), (119, 118, 121, 120), (116, 111, 120, 121), (59, 97, 118, 119), (111, 59, 119, 120), (124, 123, 122, 125), (101, 117, 125, 122), (117, 96, 124, 125), (96, 13, 123, 124), (111, 65, 127, 128), (65, 40, 126, 127)])
_uv = me_cube_004.uv_layers.new(name='UVMap')
_uv.uv.foreach_set('vector', [0.375, 0.125, 0.625, 0.125, 0.625, 0.25, 0.375, 0.25, 0.375, 0.5, 0.25, 0.5, 0.25, 0.5, 0.375, 0.5, 0.625, 0.5, 0.625, 0.5, 0.625, 0.5, 0.625, 0.5, 0.375, 0.875, 0.625, 0.875, 0.625, 1.0, 0.375, 1.0, 0.25, 0.625, 0.375, 0.625, 0.375, 0.75, 0.25, 0.75, 0.75, 0.625, 0.875, 0.625, 0.875, 0.75, 0.75, 0.75, 0.625, 0.75, 0.375, 0.75, 0.375, 0.75, 0.625, 0.75, 0.125, 0.625, 0.25, 0.625, 0.25, 0.75, 0.125, 0.75, 0.25, 0.75, 0.375, 0.75, 0.375, 0.75, 0.25, 0.75, 0.375, 0.25, 0.625, 0.25, 0.625, 0.375, 0.375, 0.375, 0.75, 0.625, 0.75, 0.75, 0.75, 0.75, 0.75, 0.625, 0.75, 0.625, 0.75, 0.75, 0.75, 0.75, 0.75, 0.625, 0.625, 0.5, 0.625, 0.5, 0.625, 0.5, 0.625, 0.5, 0.75, 0.75, 0.75, 0.75, 0.75, 0.75, 0.75, 0.75, 0.625, 0.625, 0.75, 0.625, 0.75, 0.75, 0.625, 0.75, 0.375, 0.5, 0.375, 0.5, 0.375, 0.5, 0.375, 0.5, 0.625, 0.75, 0.625, 0.75, 0.625, 0.75, 0.625, 0.75, 0.375, 0.625, 0.375, 0.5, 0.375, 0.5, 0.375, 0.625, 0.375, 0.375, 0.625, 0.375, 0.625, 0.5, 0.375, 0.5, 0.625, 0.5, 0.625, 0.375, 0.625, 0.375, 0.625, 0.5, 0.625, 0.5, 0.625, 0.375, 0.625, 0.375, 0.625, 0.5, 0.375, 0.375, 0.625, 0.375, 0.625, 0.375, 0.375, 0.375, 0.75, 0.5, 0.625, 0.5, 0.625, 0.5, 0.75, 0.5, 0.625, 0.75, 0.625, 0.75, 0.625, 0.75, 0.625, 0.75, 0.75, 0.5, 0.75, 0.5, 0.75, 0.5, 0.75, 0.5, 0.75, 0.5, 0.75, 0.5, 0.75, 0.5, 0.75, 0.5, 0.375, 0.75, 0.625, 0.75, 0.625, 0.875, 0.375, 0.875, 0.625, 0.875, 0.625, 0.75, 0.625, 0.75, 0.625, 0.875, 0.625, 0.875, 0.625, 0.75, 0.625, 0.75, 0.625, 0.875, 0.625, 0.75, 0.75, 0.75, 0.75, 0.75, 0.625, 0.75, 0.75, 0.75, 0.75, 0.75, 0.75, 0.75, 0.75, 0.75, 0.375, 0.5, 0.625, 0.5, 0.625, 0.5, 0.375, 0.5, 0.375, 0.75, 0.375, 0.75, 0.375, 0.75, 0.375, 0.75, 0.625, 0.875, 0.375, 0.875, 0.375, 0.875, 0.625, 0.875, 0.375, 0.625, 0.625, 0.625, 0.625, 0.75, 0.375, 0.75, 0.625, 0.5, 0.625, 0.5, 0.625, 0.5, 0.625, 0.5, 0.625, 0.625, 0.625, 0.5, 0.625, 0.5, 0.625, 0.625, 0.625, 0.625, 0.625, 0.5, 0.625, 0.5, 0.625, 0.625, 0.625, 0.75, 0.625, 0.75, 0.625, 0.75, 0.625, 0.75, 0.625, 0.5, 0.625, 0.5, 0.625, 0.5, 0.625, 0.5, 0.625, 0.5, 0.375, 0.5, 0.375, 0.5, 0.625, 0.5, 0.625, 0.75, 0.625, 0.75, 0.625, 0.75, 0.625, 0.75, 0.375, 0.75, 0.625, 0.75, 0.625, 0.75, 0.375, 0.75, 0.625, 0.75, 0.625, 0.75, 0.625, 0.75, 0.625, 0.75, 0.625, 0.625, 0.625, 0.75, 0.625, 0.75, 0.625, 0.625, 0.625, 0.5, 0.625, 0.5, 0.625, 0.5, 0.625, 0.5, 0.625, 0.5, 0.625, 0.5, 0.625, 0.5, 0.625, 0.5, 0.625, 0.625, 0.625, 0.75, 0.625, 0.75, 0.625, 0.625, 0.625, 0.75, 0.625, 0.75, 0.625, 0.75, 0.625, 0.75, 0.375, 0.75, 0.375, 0.75, 0.375, 0.75, 0.375, 0.75, 0.375, 0.5, 0.625, 0.5, 0.625, 0.5, 0.375, 0.5, 0.625, 0.75, 0.625, 0.75, 0.625, 0.75, 0.625, 0.75, 0.375, 0.625, 0.375, 0.5, 0.375, 0.5, 0.375, 0.625, 0.625, 0.75, 0.625, 0.75, 0.625, 0.75, 0.625, 0.75, 0.375, 0.5, 0.375, 0.5, 0.375, 0.5, 0.375, 0.5, 0.625, 0.5, 0.625, 0.5, 0.625, 0.5, 0.625, 0.5, 0.625, 0.75, 0.375, 0.75, 0.375, 0.75, 0.625, 0.75, 0.625, 0.5, 0.625, 0.5, 0.625, 0.5, 0.625, 0.5, 0.625, 0.5, 0.625, 0.5, 0.625, 0.5, 0.625, 0.5, 0.625, 0.625, 0.625, 0.75, 0.625, 0.75, 0.625, 0.625, 0.625, 0.75, 0.625, 0.75, 0.625, 0.75, 0.625, 0.75, 0.375, 0.75, 0.375, 0.75, 0.375, 0.75, 0.375, 0.75, 0.375, 0.5, 0.625, 0.5, 0.625, 0.5, 0.375, 0.5, 0.625, 0.75, 0.625, 0.75, 0.625, 0.75, 0.625, 0.75, 0.375, 0.625, 0.375, 0.5, 0.375, 0.5, 0.375, 0.625, 0.625, 0.75, 0.625, 0.75, 0.625, 0.75, 0.625, 0.75, 0.375, 0.5, 0.375, 0.5, 0.375, 0.5, 0.375, 0.5, 0.625, 0.5, 0.625, 0.5, 0.625, 0.5, 0.625, 0.5, 0.375, 0.75, 0.375, 0.75, 0.375, 0.75, 0.375, 0.75, 0.625, 0.5, 0.625, 0.5, 0.625, 0.5, 0.625, 0.5, 0.625, 0.75, 0.375, 0.75, 0.375, 0.75, 0.625, 0.75, 0.375, 0.75, 0.625, 0.75, 0.625, 0.75, 0.375, 0.75, 0.625, 0.75, 0.375, 0.75, 0.375, 0.75, 0.625, 0.75, 0.625, 0.75, 0.625, 0.75, 0.625, 0.75, 0.625, 0.75, 0.625, 0.75, 0.625, 0.75, 0.625, 0.75, 0.625, 0.75, 0.625, 0.75, 0.375, 0.75, 0.375, 0.75, 0.625, 0.75, 0.375, 0.75, 0.625, 0.75, 0.625, 0.75, 0.375, 0.75, 0.375, 0.75, 0.375, 0.75, 0.375, 0.75, 0.375, 0.75, 0.625, 0.75, 0.375, 0.75, 0.375, 0.75, 0.625, 0.75, 0.625, 0.75, 0.625, 0.75, 0.625, 0.75, 0.625, 0.75, 0.375, 0.75, 0.375, 0.75, 0.375, 0.75, 0.375, 0.75, 0.375, 0.75, 0.625, 0.75, 0.625, 0.75, 0.375, 0.75, 0.375, 0.75, 0.375, 0.625, 0.375, 0.625, 0.375, 0.75, 0.625, 0.5, 0.625, 0.625, 0.625, 0.625, 0.625, 0.5, 0.375, 0.75, 0.375, 0.625, 0.375, 0.625, 0.375, 0.75, 0.625, 0.5, 0.625, 0.625, 0.625, 0.625, 0.625, 0.5, 0.625, 0.5, 0.625, 0.625, 0.625, 0.625, 0.625, 0.5, 0.625, 0.75, 0.625, 0.625, 0.625, 0.625, 0.625, 0.75, 0.625, 0.75, 0.625, 0.625, 0.625, 0.625, 0.625, 0.75, 0.375, 0.5, 0.625, 0.5, 0.625, 0.625, 0.375, 0.625, 0.375, 0.75, 0.375, 0.625, 0.375, 0.625, 0.375, 0.75, 0.625, 0.5, 0.75, 0.5, 0.75, 0.625, 0.625, 0.625, 0.75, 0.5, 0.75, 0.625, 0.75, 0.625, 0.75, 0.5, 0.75, 0.5, 0.75, 0.625, 0.75, 0.625, 0.75, 0.5, 0.125, 0.5, 0.25, 0.5, 0.25, 0.625, 0.125, 0.625, 0.75, 0.5, 0.875, 0.5, 0.875, 0.625, 0.75, 0.625, 0.25, 0.5, 0.375, 0.5, 0.375, 0.625, 0.25, 0.625, 0.375, 0.0, 0.625, 0.0, 0.625, 0.125, 0.375, 0.125, 0.625, 0.5, 0.625, 0.625, 0.625, 0.625, 0.625, 0.5, 0.375, 0.625, 0.375, 0.625, 0.375, 0.625, 0.375, 0.625, 0.375, 0.75, 0.375, 0.75, 0.375, 0.75, 0.375, 0.75, 0.625, 0.75, 0.625, 0.75, 0.625, 0.75, 0.625, 0.75, 0.625, 0.75, 0.625, 0.75, 0.625, 0.75, 0.625, 0.75, 0.625, 0.75, 0.375, 0.75, 0.375, 0.75, 0.625, 0.75, 0.625, 0.5, 0.625, 0.5, 0.625, 0.5, 0.625, 0.5, 0.375, 0.75, 0.375, 0.75, 0.375, 0.75, 0.375, 0.75, 0.625, 0.5, 0.625, 0.5, 0.625, 0.5, 0.625, 0.5, 0.375, 0.5, 0.375, 0.5, 0.375, 0.5, 0.375, 0.5, 0.625, 0.75, 0.625, 0.75, 0.625, 0.75, 0.625, 0.75, 0.375, 0.625, 0.375, 0.5, 0.375, 0.5, 0.375, 0.625, 0.625, 0.75, 0.625, 0.75, 0.625, 0.75, 0.625, 0.75, 0.375, 0.5, 0.625, 0.5, 0.625, 0.5, 0.375, 0.5, 0.375, 0.75, 0.375, 0.75, 0.375, 0.75, 0.375, 0.75, 0.625, 0.75, 0.625, 0.75, 0.625, 0.75, 0.625, 0.75, 0.625, 0.75, 0.625, 0.75, 0.625, 0.75, 0.625, 0.75, 0.625, 0.5, 0.625, 0.5, 0.625, 0.5, 0.625, 0.5, 0.375, 0.75, 0.375, 0.625, 0.375, 0.625, 0.375, 0.75, 0.375, 0.625, 0.375, 0.75, 0.375, 0.75, 0.375, 0.625, 0.375, 0.75, 0.375, 0.625, 0.375, 0.625, 0.375, 0.75, 0.375, 0.75, 0.375, 0.75, 0.375, 0.75, 0.375, 0.75, 0.625, 0.625, 0.625, 0.75, 0.625, 0.75, 0.625, 0.625, 0.625, 0.75, 0.625, 0.625, 0.625, 0.625, 0.625, 0.75, 0.625, 0.625, 0.625, 0.625, 0.625, 0.625, 0.625, 0.625, 0.625, 0.625, 0.625, 0.75, 0.625, 0.75, 0.625, 0.625, 0.375, 0.75, 0.375, 0.75, 0.375, 0.75, 0.375, 0.75, 0.375, 0.75, 0.375, 0.75, 0.375, 0.75, 0.375, 0.75])
me_cube_004.use_remesh_fix_poles = True
me_cube_004.use_remesh_preserve_attributes = False
me_cube_004.use_mirror_vertex_groups = False
me_cube_004.update()
me_plane_009 = bpy.data.meshes.new('Plane.009')
me_plane_009.from_pydata([(-1.0, -1.0, 0.0), (1.0, -1.0, 0.0), (-1.0, 1.0, 0.0), (1.0, 1.0, 0.0)], [], [(0, 1, 3, 2)])
_uv = me_plane_009.uv_layers.new(name='UVMap')
_uv.uv.foreach_set('vector', [0.0, 0.0, 1.0, 0.0, 1.0, 1.0, 0.0, 1.0])
me_plane_009.use_remesh_fix_poles = True
me_plane_009.use_remesh_preserve_attributes = False
me_plane_009.use_mirror_vertex_groups = False
me_plane_009.update()
me_plane_011 = bpy.data.meshes.new('Plane.011')
me_plane_011.from_pydata([(-1.0, -1.0, 0.0), (1.0, -1.0, 0.0), (-1.0, 1.0, 0.0), (1.0, 1.0, 0.0)], [], [(0, 1, 3, 2)])
_uv = me_plane_011.uv_layers.new(name='UVMap')
_uv.uv.foreach_set('vector', [0.0, 0.0, 1.0, 0.0, 1.0, 1.0, 0.0, 1.0])
me_plane_011.use_remesh_fix_poles = True
me_plane_011.use_remesh_preserve_attributes = False
me_plane_011.use_mirror_vertex_groups = False
me_plane_011.update()
me_cube_005 = bpy.data.meshes.new('Cube.005')
me_cube_005.from_pydata([(2.376, 3.688, 3.506), (2.376, 3.688, 1.0), (2.376, -1.0, 3.506), (2.376, 1.0, 3.506), (5.585, 3.688, 1.0), (5.585, 1.0, 1.0), (5.585, 1.0, 1.0), (5.585, 1.0, -1.0), (5.585, -1.0, -1.0), (5.585, -1.0, 1.0), (5.585, -3.26, 1.0), (5.585, 3.688, 1.0), (5.585, -1.0, 1.0), (5.585, -3.26, 1.0), (5.585, 1.0, 3.506), (5.585, -1.0, 3.506), (5.585, 3.688, -1.0), (5.585, 3.688, 3.506), (5.585, -3.26, -1.0), (5.585, -3.26, 3.506), (2.376, -3.26, 1.0), (2.376, 1.0, -1.0), (2.376, -3.26, 3.506), (2.376, -3.26, 1.0), (2.376, 3.688, -1.0), (2.376, 3.688, 1.0), (2.376, -3.26, -0.6115), (2.376, -1.0, -0.6115), (3.98, 3.688, 3.506), (3.98, -3.26, 1.0), (3.98, 1.0, -1.0), (3.98, -3.26, 1.0), (3.98, 3.688, 1.0), (3.98, -1.0, -1.0), (3.98, 1.0, 3.506), (3.98, -1.0, 3.506), (3.98, 3.688, 1.0), (3.98, -3.26, 3.506), (3.98, 3.688, -1.0), (3.98, -3.26, -1.0), (3.98, -3.26, 3.506), (3.98, -3.26, 1.0), (3.178, -3.26, 1.0), (2.376, -3.26, 1.0), (5.585, 0.0, -1.0), (5.585, 0.0, 1.0), (5.585, 0.0, 1.0), (5.585, 0.0, 3.506), (2.376, 0.0, 3.506), (2.376, 0.0, -1.0), (3.98, 0.0, 3.506), (3.98, 0.0, -1.0), (3.178, 1.0, 3.506), (3.178, -1.0, 3.506), (3.178, 3.688, 1.0), (3.178, -3.26, 3.506), (3.178, 3.688, -1.0), (3.178, -3.26, -1.0), (3.178, 3.688, 3.506), (3.178, -3.26, 1.0), (3.178, 1.0, -1.0), (3.178, -3.26, 1.0), (3.178, 3.688, 1.0), (3.178, -1.0, -1.0), (2.376, -3.26, 3.506), (3.178, -3.26, 3.506), (3.178, 0.0, -1.0), (3.178, 0.0, 3.506), (2.376, 0.0, 1.805), (2.376, -1.0, 1.805), (3.178, -1.0, 1.805), (3.178, 0.0, 1.805), (3.178, -1.0, 3.506), (2.376, -1.0, 3.506), (2.376, 0.0, 3.506), (3.178, 0.0, 3.506), (2.376, -3.26, 1.0), (3.178, -3.26, 1.0), (3.98, -3.26, 3.506), (3.178, -3.26, 3.506), (3.98, -3.26, 1.0), (2.376, -3.26, 3.506), (2.376, -3.26, 1.0), (3.98, -3.26, 1.0), (3.178, -3.26, 1.0), (-0.009169, -3.26, -0.5515), (-0.009169, -1.0, -0.5515), (2.376, -3.26, 1.0), (2.376, -3.26, 1.0), (2.376, -3.26, -0.6115), (3.98, -3.26, 1.0), (3.98, -3.26, -1.0), (2.376, -3.26, 1.0), (3.178, -3.26, -1.0), (3.178, -3.26, 1.0), (2.376, -3.26, 3.506), (2.376, -3.26, 1.0), (2.376, -3.26, 1.0), (0.004911, -1.001, -0.5568), (0.004911, -1.001, 1.86), (-0.00452, -3.43, -0.563), (-0.00452, -3.43, 1.854), (2.376, 0.0, 3.519), (2.376, -1.0, 3.519), (3.178, -1.0, 3.519), (3.178, 0.0, 3.519), (0.004911, -1.001, 3.574), (-0.00452, -3.43, 3.568), (2.376, -3.26, 3.509), (-0.009169, -3.26, 3.569), (-0.02551, -1.0, 3.506), (-0.02551, -3.26, 3.506), (0.0001955, -1.535, 1.857), (0.0001955, -1.535, -0.5599), (0.0001955, -1.535, 3.571), (-0.002162, -3.054, -0.5614), (-0.002162, -3.054, 1.855), (-0.002162, -3.054, 3.569), (-0.342, -3.054, 1.855), (-0.3396, -1.534, 1.857), (-0.3396, -1.534, -0.5599), (-0.342, -3.054, -0.5614)], [(93, 89), (87, 88), (94, 90), (91, 90), (96, 88), (91, 93), (87, 94), (92, 95), (92, 96), (97, 89)], [(32, 36, 4, 11), (29, 39, 18, 10), (36, 28, 17, 4), (30, 38, 16, 7), (31, 29, 10, 13), (51, 30, 7, 44), (37, 31, 13, 19), (38, 32, 11, 16), (39, 33, 8, 18), (44, 45, 9, 8), (14, 5, 4, 17), (45, 6, 5, 46), (46, 5, 14, 47), (9, 12, 13, 10), (5, 6, 11, 4), (6, 7, 16, 11), (12, 15, 19, 13), (8, 9, 10, 18), (35, 37, 19, 15), (50, 35, 15, 47), (28, 34, 14, 17), (58, 52, 34, 28), (67, 53, 35, 50), (53, 55, 37, 35), (57, 63, 33, 39), (56, 62, 32, 38), (23, 61, 77, 76), (66, 60, 30, 51), (61, 59, 29, 31), (60, 56, 38, 30), (54, 58, 28, 36), (62, 54, 36, 32), (22, 23, 76, 81), (55, 22, 81, 79), (31, 37, 78, 80), (37, 55, 79, 78), (63, 66, 51, 33), (52, 67, 50, 34), (34, 50, 47, 14), (12, 46, 47, 15), (9, 45, 46, 12), (7, 6, 45, 44), (33, 51, 44, 8), (3, 48, 67, 52), (49, 66, 71, 68), (64, 43, 42, 65), (65, 42, 41, 40), (25, 1, 54, 62), (1, 0, 58, 54), (21, 24, 56, 60), (23, 20, 59, 61), (49, 21, 60, 66), (61, 31, 80, 77), (24, 25, 62, 56), (26, 27, 63, 57), (2, 22, 55, 53), (2, 53, 72, 73), (0, 3, 52, 58), (69, 68, 71, 70), (66, 63, 70, 71), (27, 49, 68, 69), (63, 27, 69, 70), (74, 73, 72, 75), (53, 67, 75, 72), (67, 48, 74, 75), (48, 2, 73, 74), (42, 43, 76, 77), (65, 40, 78, 79), (40, 41, 80, 78), (41, 42, 77, 80), (43, 64, 81, 76), (64, 65, 79, 81), (57, 39, 83, 84), (26, 57, 84, 82), (27, 26, 85, 86), (69, 27, 98, 99), (116, 115, 100, 101), (70, 69, 103, 104), (116, 101, 107, 117), (71, 68, 102, 105), (71, 70, 104, 105), (69, 99, 106, 103), (85, 26, 108, 109), (22, 2, 110, 111), (99, 112, 114, 106), (99, 98, 113, 112), (112, 116, 117, 114), (115, 116, 118, 121), (119, 120, 121, 118), (113, 115, 121, 120), (112, 113, 120, 119), (116, 112, 119, 118)])
_uv = me_cube_005.uv_layers.new(name='UVMap')
_uv.uv.foreach_set('vector', [0.625, 0.5, 0.625, 0.5, 0.625, 0.5, 0.625, 0.5, 0.625, 0.75, 0.375, 0.75, 0.375, 0.75, 0.625, 0.75, 0.625, 0.5, 0.625, 0.5, 0.625, 0.5, 0.625, 0.5, 0.375, 0.5, 0.375, 0.5, 0.375, 0.5, 0.375, 0.5, 0.625, 0.75, 0.625, 0.75, 0.625, 0.75, 0.625, 0.75, 0.375, 0.625, 0.375, 0.5, 0.375, 0.5, 0.375, 0.625, 0.625, 0.75, 0.625, 0.75, 0.625, 0.75, 0.625, 0.75, 0.375, 0.5, 0.625, 0.5, 0.625, 0.5, 0.375, 0.5, 0.375, 0.75, 0.375, 0.75, 0.375, 0.75, 0.375, 0.75, 0.375, 0.625, 0.625, 0.625, 0.625, 0.75, 0.375, 0.75, 0.625, 0.5, 0.625, 0.5, 0.625, 0.5, 0.625, 0.5, 0.625, 0.625, 0.625, 0.5, 0.625, 0.5, 0.625, 0.625, 0.625, 0.625, 0.625, 0.5, 0.625, 0.5, 0.625, 0.625, 0.625, 0.75, 0.625, 0.75, 0.625, 0.75, 0.625, 0.75, 0.625, 0.5, 0.625, 0.5, 0.625, 0.5, 0.625, 0.5, 0.625, 0.5, 0.375, 0.5, 0.375, 0.5, 0.625, 0.5, 0.625, 0.75, 0.625, 0.75, 0.625, 0.75, 0.625, 0.75, 0.375, 0.75, 0.625, 0.75, 0.625, 0.75, 0.375, 0.75, 0.625, 0.75, 0.625, 0.75, 0.625, 0.75, 0.625, 0.75, 0.625, 0.625, 0.625, 0.75, 0.625, 0.75, 0.625, 0.625, 0.625, 0.5, 0.625, 0.5, 0.625, 0.5, 0.625, 0.5, 0.625, 0.5, 0.625, 0.5, 0.625, 0.5, 0.625, 0.5, 0.625, 0.625, 0.625, 0.75, 0.625, 0.75, 0.625, 0.625, 0.625, 0.75, 0.625, 0.75, 0.625, 0.75, 0.625, 0.75, 0.375, 0.75, 0.375, 0.75, 0.375, 0.75, 0.375, 0.75, 0.375, 0.5, 0.625, 0.5, 0.625, 0.5, 0.375, 0.5, 0.625, 0.75, 0.625, 0.75, 0.625, 0.75, 0.625, 0.75, 0.375, 0.625, 0.375, 0.5, 0.375, 0.5, 0.375, 0.625, 0.625, 0.75, 0.625, 0.75, 0.625, 0.75, 0.625, 0.75, 0.375, 0.5, 0.375, 0.5, 0.375, 0.5, 0.375, 0.5, 0.625, 0.5, 0.625, 0.5, 0.625, 0.5, 0.625, 0.5, 0.625, 0.5, 0.625, 0.5, 0.625, 0.5, 0.625, 0.5, nan, nan, nan, nan, nan, nan, nan, nan, 0.625, 0.75, 0.625, 0.75, 0.625, 0.75, 0.625, 0.75, nan, nan, nan, nan, nan, nan, nan, nan, 0.625, 0.75, 0.625, 0.75, 0.625, 0.75, 0.625, 0.75, 0.375, 0.75, 0.375, 0.625, 0.375, 0.625, 0.375, 0.75, 0.625, 0.5, 0.625, 0.625, 0.625, 0.625, 0.625, 0.5, 0.625, 0.5, 0.625, 0.625, 0.625, 0.625, 0.625, 0.5, 0.625, 0.75, 0.625, 0.625, 0.625, 0.625, 0.625, 0.75, 0.625, 0.75, 0.625, 0.625, 0.625, 0.625, 0.625, 0.75, 0.375, 0.5, 0.625, 0.5, 0.625, 0.625, 0.375, 0.625, 0.375, 0.75, 0.375, 0.625, 0.375, 0.625, 0.375, 0.75, 0.625, 0.5, 0.625, 0.625, 0.625, 0.625, 0.625, 0.5, 0.375, 0.625, 0.375, 0.625, 0.375, 0.625, 0.375, 0.625, 0.625, 0.75, 0.625, 0.75, 0.625, 0.75, 0.625, 0.75, 0.625, 0.75, 0.625, 0.75, 0.625, 0.75, 0.625, 0.75, 0.625, 0.5, 0.625, 0.5, 0.625, 0.5, 0.625, 0.5, 0.625, 0.5, 0.625, 0.5, 0.625, 0.5, 0.625, 0.5, 0.375, 0.5, 0.375, 0.5, 0.375, 0.5, 0.375, 0.5, 0.625, 0.75, 0.625, 0.75, 0.625, 0.75, 0.625, 0.75, 0.375, 0.625, 0.375, 0.5, 0.375, 0.5, 0.375, 0.625, 0.625, 0.75, 0.625, 0.75, 0.625, 0.75, 0.625, 0.75, 0.375, 0.5, 0.625, 0.5, 0.625, 0.5, 0.375, 0.5, 0.375, 0.75, 0.375, 0.75, 0.375, 0.75, 0.375, 0.75, 0.625, 0.75, 0.625, 0.75, 0.625, 0.75, 0.625, 0.75, 0.625, 0.75, 0.625, 0.75, 0.625, 0.75, 0.625, 0.75, 0.625, 0.5, 0.625, 0.5, 0.625, 0.5, 0.625, 0.5, 0.375, 0.75, 0.375, 0.625, 0.375, 0.625, 0.375, 0.75, 0.375, 0.625, 0.375, 0.75, 0.375, 0.75, 0.375, 0.625, 0.375, 0.75, 0.375, 0.625, 0.375, 0.625, 0.375, 0.75, 0.375, 0.75, 0.375, 0.75, 0.375, 0.75, 0.375, 0.75, 0.625, 0.625, 0.625, 0.75, 0.625, 0.75, 0.625, 0.625, 0.625, 0.75, 0.625, 0.625, 0.625, 0.625, 0.625, 0.75, 0.625, 0.625, 0.625, 0.625, 0.625, 0.625, 0.625, 0.625, 0.625, 0.625, 0.625, 0.75, 0.625, 0.75, 0.625, 0.625, 0.625, 0.75, 0.625, 0.75, 0.625, 0.75, 0.625, 0.75, 0.625, 0.75, 0.625, 0.75, 0.625, 0.75, 0.625, 0.75, 0.625, 0.75, 0.625, 0.75, 0.625, 0.75, 0.625, 0.75, 0.625, 0.75, 0.625, 0.75, 0.625, 0.75, 0.625, 0.75, 0.625, 0.75, 0.625, 0.75, 0.625, 0.75, 0.625, 0.75, 0.625, 0.75, 0.625, 0.75, 0.625, 0.75, 0.625, 0.75, 0.375, 0.75, 0.375, 0.75, 0.375, 0.75, 0.375, 0.75, 0.375, 0.75, 0.375, 0.75, 0.375, 0.75, 0.375, 0.75, 0.375, 0.75, 0.375, 0.75, 0.375, 0.75, 0.375, 0.75, 0.375, 0.75, 0.375, 0.75, 0.375, 0.75, 0.375, 0.75, 0.375, 0.75, 0.375, 0.75, 0.375, 0.75, 0.375, 0.75, 0.375, 0.75, 0.375, 0.75, 0.375, 0.75, 0.375, 0.75, 0.375, 0.75, 0.375, 0.75, 0.375, 0.75, 0.375, 0.75, 0.375, 0.625, 0.375, 0.625, 0.375, 0.625, 0.375, 0.625, 0.375, 0.625, 0.375, 0.75, 0.375, 0.75, 0.375, 0.625, 0.375, 0.75, 0.375, 0.75, 0.375, 0.75, 0.375, 0.75, 0.375, 0.75, 0.375, 0.75, 0.375, 0.75, 0.375, 0.75, 0.625, 0.75, 0.625, 0.75, 0.625, 0.75, 0.625, 0.75, 0.375, 0.75, 0.375, 0.75, 0.375, 0.75, 0.375, 0.75, 0.375, 0.75, 0.375, 0.75, 0.375, 0.75, 0.375, 0.75, 0.375, 0.75, 0.375, 0.75, 0.375, 0.75, 0.375, 0.75, 0.375, 0.75, 0.375, 0.75, 0.375, 0.75, 0.375, 0.75, 0.375, 0.75, 0.375, 0.75, 0.375, 0.75, 0.375, 0.75, 0.0, 0.0, 0.0, 0.0, 0.0, 0.0, 0.0, 0.0, 0.375, 0.75, 0.375, 0.75, 0.375, 0.75, 0.375, 0.75, 0.375, 0.75, 0.375, 0.75, 0.375, 0.75, 0.375, 0.75])
me_cube_005.use_remesh_fix_poles = True
me_cube_005.use_remesh_preserve_attributes = False
me_cube_005.use_mirror_vertex_groups = False
me_cube_005.update()
me_plane_010 = bpy.data.meshes.new('Plane.010')
me_plane_010.from_pydata([(-1.0, -1.0, 0.0), (1.0, -1.0, 0.0), (-1.0, 1.0, 0.0), (1.0, 1.0, 0.0)], [], [(0, 1, 3, 2)])
_uv = me_plane_010.uv_layers.new(name='UVMap')
_uv.uv.foreach_set('vector', [0.0, 0.0, 1.0, 0.0, 1.0, 1.0, 0.0, 1.0])
me_plane_010.use_remesh_fix_poles = True
me_plane_010.use_remesh_preserve_attributes = False
me_plane_010.use_mirror_vertex_groups = False
me_plane_010.update()
me_plane_012 = bpy.data.meshes.new('Plane.012')
me_plane_012.from_pydata([(-1.0, -1.0, 0.0), (1.0, -1.0, 0.0), (-1.0, 1.0, 0.0), (1.0, 1.0, 0.0)], [], [(0, 1, 3, 2)])
_uv = me_plane_012.uv_layers.new(name='UVMap')
_uv.uv.foreach_set('vector', [0.0, 0.0, 1.0, 0.0, 1.0, 1.0, 0.0, 1.0])
me_plane_012.use_remesh_fix_poles = True
me_plane_012.use_remesh_preserve_attributes = False
me_plane_012.use_mirror_vertex_groups = False
me_plane_012.update()

# ---- objects
ob_mesh_main_1 = bpy.data.objects.new('mesh.main.1', me_cube_001)
ob_portal_main_1_atjaro_1 = bpy.data.objects.new('portal.main.1.atjaro.1', me_plane)
ob_portal_main_2_atjaro_2 = bpy.data.objects.new('portal.main.2.atjaro.2', me_plane_001)
ob_portal_main_3_forg1_1 = bpy.data.objects.new('portal.main.3.forg1.1', me_plane_002)
ob_portal_main_4_car2_2 = bpy.data.objects.new('portal.main.4.car2.2', me_plane_013)
ob_mesh_atjaro_1 = bpy.data.objects.new('mesh.atjaro.1', me_cube)
ob_portal_atjaro1_main_1 = bpy.data.objects.new('portal.atjaro1.main.1', me_plane_007)
ob_portal_atjaro2_forg1_1 = bpy.data.objects.new('portal.atjaro2.forg1.1', me_plane_008)
ob_mesh_forg1_1 = bpy.data.objects.new('mesh.forg1.1', me_cube_002)
ob_portal_forg1_1_main_3 = bpy.data.objects.new('portal.forg1.1.main.3', me_plane_003)
ob_portal_forg1_2_forg1_1 = bpy.data.objects.new('portal.forg1.2.forg1.1', me_plane_006)
ob_mesh_forg2_1 = bpy.data.objects.new('mesh.forg2.1', me_cube_003)
ob_portal_forg2_1_forg1_2 = bpy.data.objects.new('portal.forg2.1.forg1.2', me_plane_004)
ob_portal_forg2_2_car1_1 = bpy.data.objects.new('portal.forg2.2.car1.1', me_plane_005)
ob_mesh_car1_1 = bpy.data.objects.new('mesh.car1.1', me_cube_004)
ob_portal_car1_1_forg2_2 = bpy.data.objects.new('portal.car1.1.forg2.2', me_plane_009)
ob_portal_car1_2_car2_1 = bpy.data.objects.new('portal.car1.2.car2.1', me_plane_011)
ob_mesh_car2_1 = bpy.data.objects.new('mesh.car2.1', me_cube_005)
ob_portal_car2_1_car1_2 = bpy.data.objects.new('portal.car2.1.car1.2', me_plane_010)
ob_portal_car2_2_main_4 = bpy.data.objects.new('portal.car2.2.main.4', me_plane_012)

# ---- transforms, parenting, visibility, modifiers, constraints
ob_mesh_main_1.location = (0.0, -1.443, 10.0)
ob_mesh_main_1.scale = (10.0, 20.0, 10.0)
ob_mesh_main_1.lineart.crease_threshold = 0.0
ob_portal_main_1_atjaro_1.location = (-10.19, -2.921, 0.9766)
ob_portal_main_1_atjaro_1.rotation_euler = (0.0, 1.571, 0.0)
ob_portal_main_1_atjaro_1.lineart.crease_threshold = 0.0
ob_portal_main_2_atjaro_2.location = (10.19, -18.82, 12.11)
ob_portal_main_2_atjaro_2.rotation_euler = (0.0, 1.571, 0.0)
ob_portal_main_2_atjaro_2.lineart.crease_threshold = 0.0
ob_portal_main_3_forg1_1.location = (10.19, -15.89, 12.11)
ob_portal_main_3_forg1_1.rotation_euler = (0.0, 1.571, 0.0)
ob_portal_main_3_forg1_1.scale = (-1.045, -1.045, -1.045)
ob_portal_main_3_forg1_1.lineart.crease_threshold = 0.0
ob_portal_main_4_car2_2.location = (-10.16, -15.89, 12.11)
ob_portal_main_4_car2_2.rotation_euler = (0.0, 1.571, 0.0)
ob_portal_main_4_car2_2.scale = (-1.045, -1.045, -1.045)
ob_portal_main_4_car2_2.lineart.crease_threshold = 0.0
ob_mesh_atjaro_1.location = (-15.0, -3.0, 1.0)
ob_mesh_atjaro_1.scale = (1.0, -1.0, 1.0)
ob_mesh_atjaro_1.lineart.crease_threshold = 0.0
ob_portal_atjaro1_main_1.location = (-13.72, -3.017, 0.9872)
ob_portal_atjaro1_main_1.rotation_euler = (1.571, 0.0, 1.571)
ob_portal_atjaro1_main_1.scale = (1.032, 1.032, 1.032)
ob_portal_atjaro1_main_1.lineart.crease_threshold = 0.0
ob_portal_atjaro2_forg1_1.location = (-16.31, 7.067, -0.9395)
ob_portal_atjaro2_forg1_1.rotation_euler = (1.571, 0.0, 1.571)
ob_portal_atjaro2_forg1_1.scale = (1.032, 1.032, 1.032)
ob_portal_atjaro2_forg1_1.lineart.crease_threshold = 0.0
ob_mesh_forg1_1.location = (16.41, -15.97, 12.1)
ob_mesh_forg1_1.lineart.crease_threshold = 0.0
ob_portal_forg1_1_main_3.location = (16.41, -17.85, 12.12)
ob_portal_forg1_1_main_3.rotation_euler = (1.571, 0.0, 0.0)
ob_portal_forg1_1_main_3.scale = (1.053, 1.053, 1.053)
ob_portal_forg1_1_main_3.lineart.crease_threshold = 0.0
ob_portal_forg1_2_forg1_1.location = (15.47, -15.98, 12.1)
ob_portal_forg1_2_forg1_1.rotation_euler = (1.571, 0.0, 1.571)
ob_portal_forg1_2_forg1_1.scale = (1.038, 1.038, 1.038)
ob_portal_forg1_2_forg1_1.lineart.crease_threshold = 0.0
ob_mesh_forg2_1.location = (16.41, -15.97, 15.83)
ob_mesh_forg2_1.lineart.crease_threshold = 0.0
ob_portal_forg2_1_forg1_2.location = (16.41, -17.85, 15.82)
ob_portal_forg2_1_forg1_2.rotation_euler = (1.571, 0.0, 0.0)
ob_portal_forg2_1_forg1_2.scale = (1.038, 1.038, 1.038)
ob_portal_forg2_1_forg1_2.lineart.crease_threshold = 0.0
ob_portal_forg2_2_car1_1.location = (15.47, -15.98, 15.82)
ob_portal_forg2_2_car1_1.rotation_euler = (1.571, 0.0, 1.571)
ob_portal_forg2_2_car1_1.scale = (1.038, 1.038, 1.038)
ob_portal_forg2_2_car1_1.lineart.crease_threshold = 0.0
ob_mesh_car1_1.location = (32.27, -17.97, 15.89)
ob_mesh_car1_1.lineart.crease_threshold = 0.0
ob_portal_car1_1_forg2_2.location = (31.41, -17.98, 15.89)
ob_portal_car1_1_forg2_2.rotation_euler = (1.571, 0.0, 1.571)
ob_portal_car1_1_forg2_2.scale = (1.038, 1.038, 1.038)
ob_portal_car1_1_forg2_2.lineart.crease_threshold = 0.0
ob_portal_car1_2_car2_1.location = (35.2, -16.25, 17.11)
ob_portal_car1_2_car2_1.rotation_euler = (1.571, 0.0, 1.571)
ob_portal_car1_2_car2_1.scale = (2.114, 2.524, 1.085)
ob_portal_car1_2_car2_1.lineart.crease_threshold = 0.0
ob_mesh_car2_1.location = (40.68, -17.97, 15.89)
ob_mesh_car2_1.lineart.crease_threshold = 0.0
ob_portal_car2_1_car1_2.location = (43.18, -16.25, 17.11)
ob_portal_car2_1_car1_2.rotation_euler = (1.571, 0.0, 1.571)
ob_portal_car2_1_car1_2.scale = (2.021, 2.413, 1.038)
ob_portal_car2_1_car1_2.lineart.crease_threshold = 0.0
ob_portal_car2_2_main_4.location = (40.5, -20.25, 16.5)
ob_portal_car2_2_main_4.rotation_euler = (1.571, 0.0, 1.571)
ob_portal_car2_2_main_4.scale = (0.8499, 1.276, 1.038)
ob_portal_car2_2_main_4.lineart.crease_threshold = 0.0

# ---- collection membership
col_world_main.objects.link(ob_mesh_main_1)
col_world_main.objects.link(ob_portal_main_1_atjaro_1)
col_world_main.objects.link(ob_portal_main_2_atjaro_2)
col_world_main.objects.link(ob_portal_main_3_forg1_1)
col_world_main.objects.link(ob_portal_main_4_car2_2)
col_world_atjaro.objects.link(ob_mesh_atjaro_1)
col_world_atjaro.objects.link(ob_portal_atjaro1_main_1)
col_world_atjaro.objects.link(ob_portal_atjaro2_forg1_1)
col_world_forg1.objects.link(ob_mesh_forg1_1)
col_world_forg1.objects.link(ob_portal_forg1_1_main_3)
col_world_forg1.objects.link(ob_portal_forg1_2_forg1_1)
col_world_forg2.objects.link(ob_mesh_forg2_1)
col_world_forg2.objects.link(ob_portal_forg2_1_forg1_2)
col_world_forg2.objects.link(ob_portal_forg2_2_car1_1)
col_world_car1.objects.link(ob_mesh_car1_1)
col_world_car1.objects.link(ob_portal_car1_1_forg2_2)
col_world_car1.objects.link(ob_portal_car1_2_car2_1)
col_world_car2.objects.link(ob_mesh_car2_1)
col_world_car2.objects.link(ob_portal_car2_1_car1_2)
col_world_car2.objects.link(ob_portal_car2_2_main_4)

# ---- scene / render settings (as saved in the file)
scene.frame_start = 1; scene.frame_end = 250; scene.frame_set(140)
scene.render.engine = 'BLENDER_EEVEE_NEXT'
scene.cycles.use_denoising = False
scene.cycles.samples = 128
scene.cycles.sampling_pattern = 'TABULATED_SOBOL'
scene.cycles.use_adaptive_sampling = False
scene.cycles.use_light_tree = False
scene.view_settings.view_transform = 'Filmic'
bpy.context.view_layer.update()

# ---- added for rendering (the .blend has no active camera and no usable light): camera, sun
cam_auto = bpy.data.cameras.new('AutoCamera')
cam_auto.lens = 50.0
cam_auto.sensor_width = 36.0
cam_auto.clip_end = 1198.3
ob_auto_camera = bpy.data.objects.new('AutoCamera', cam_auto)
scene.collection.objects.link(ob_auto_camera)
ob_auto_camera.location = (83.1157, -89.8755, 63.4539)
ob_auto_camera.rotation_euler = (1.09748, -7.21219e-08, 0.694738)
scene.camera = ob_auto_camera
light_auto_sun = bpy.data.lights.new('AutoSun', 'SUN')
light_auto_sun.energy = 3.0
light_auto_sun.angle = 0.0523599
ob_auto_sun = bpy.data.objects.new('AutoSun', light_auto_sun)
scene.collection.objects.link(ob_auto_sun)
ob_auto_sun.rotation_euler = (0.872665, 0.174533, 0.523599)
bpy.context.view_layer.update()
